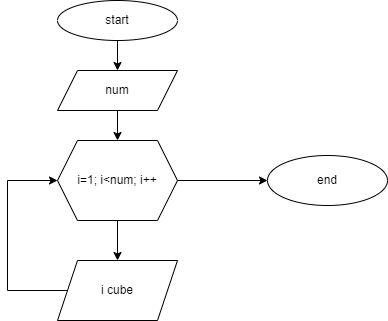

The diagram above was exported from draw.io. Its source (the exported page's mxGraphModel, read from the mxfile embedded in the PNG):
<mxGraphModel dx="644" dy="574" grid="1" gridSize="10" guides="1" tooltips="1" connect="1" arrows="1" fold="1" page="1" pageScale="1" pageWidth="827" pageHeight="1169" math="0" shadow="0">
  <root>
    <mxCell id="0" />
    <mxCell id="1" parent="0" />
    <mxCell id="2" value="start" style="ellipse;whiteSpace=wrap;html=1;" vertex="1" parent="1">
      <mxGeometry x="230" width="120" height="40" as="geometry" />
    </mxCell>
    <mxCell id="3" value="num" style="shape=parallelogram;perimeter=parallelogramPerimeter;whiteSpace=wrap;html=1;fixedSize=1;" vertex="1" parent="1">
      <mxGeometry x="230" y="70" width="120" height="40" as="geometry" />
    </mxCell>
    <mxCell id="4" value="i=1; i&amp;lt;num; i++" style="shape=hexagon;perimeter=hexagonPerimeter2;whiteSpace=wrap;html=1;fixedSize=1;" vertex="1" parent="1">
      <mxGeometry x="230" y="140" width="120" height="80" as="geometry" />
    </mxCell>
    <mxCell id="6" value="i cube" style="shape=parallelogram;perimeter=parallelogramPerimeter;whiteSpace=wrap;html=1;fixedSize=1;" vertex="1" parent="1">
      <mxGeometry x="230" y="260" width="120" height="60" as="geometry" />
    </mxCell>
    <mxCell id="7" value="end" style="ellipse;whiteSpace=wrap;html=1;" vertex="1" parent="1">
      <mxGeometry x="440" y="155" width="120" height="50" as="geometry" />
    </mxCell>
    <mxCell id="8" value="" style="endArrow=classic;html=1;exitX=0.5;exitY=1;exitDx=0;exitDy=0;entryX=0.5;entryY=0;entryDx=0;entryDy=0;" edge="1" parent="1" source="2" target="3">
      <mxGeometry width="50" height="50" relative="1" as="geometry">
        <mxPoint x="310" y="320" as="sourcePoint" />
        <mxPoint x="360" y="270" as="targetPoint" />
      </mxGeometry>
    </mxCell>
    <mxCell id="9" value="" style="endArrow=classic;html=1;exitX=0.5;exitY=1;exitDx=0;exitDy=0;" edge="1" parent="1" source="3" target="4">
      <mxGeometry width="50" height="50" relative="1" as="geometry">
        <mxPoint x="310" y="320" as="sourcePoint" />
        <mxPoint x="360" y="270" as="targetPoint" />
      </mxGeometry>
    </mxCell>
    <mxCell id="10" value="" style="endArrow=classic;html=1;exitX=0.5;exitY=1;exitDx=0;exitDy=0;entryX=0.5;entryY=0;entryDx=0;entryDy=0;" edge="1" parent="1" source="4" target="6">
      <mxGeometry width="50" height="50" relative="1" as="geometry">
        <mxPoint x="310" y="320" as="sourcePoint" />
        <mxPoint x="360" y="270" as="targetPoint" />
      </mxGeometry>
    </mxCell>
    <mxCell id="11" value="" style="endArrow=none;html=1;entryX=0;entryY=0.5;entryDx=0;entryDy=0;" edge="1" parent="1" target="6">
      <mxGeometry width="50" height="50" relative="1" as="geometry">
        <mxPoint x="180" y="290" as="sourcePoint" />
        <mxPoint x="160" y="270" as="targetPoint" />
      </mxGeometry>
    </mxCell>
    <mxCell id="12" value="" style="endArrow=none;html=1;" edge="1" parent="1">
      <mxGeometry width="50" height="50" relative="1" as="geometry">
        <mxPoint x="180" y="290" as="sourcePoint" />
        <mxPoint x="180" y="180" as="targetPoint" />
      </mxGeometry>
    </mxCell>
    <mxCell id="13" value="" style="endArrow=classic;html=1;entryX=0;entryY=0.5;entryDx=0;entryDy=0;" edge="1" parent="1" target="4">
      <mxGeometry width="50" height="50" relative="1" as="geometry">
        <mxPoint x="180" y="180" as="sourcePoint" />
        <mxPoint x="360" y="270" as="targetPoint" />
      </mxGeometry>
    </mxCell>
    <mxCell id="14" value="" style="endArrow=classic;html=1;exitX=1;exitY=0.5;exitDx=0;exitDy=0;entryX=0;entryY=0.5;entryDx=0;entryDy=0;" edge="1" parent="1" source="4" target="7">
      <mxGeometry width="50" height="50" relative="1" as="geometry">
        <mxPoint x="310" y="320" as="sourcePoint" />
        <mxPoint x="360" y="270" as="targetPoint" />
      </mxGeometry>
    </mxCell>
  </root>
</mxGraphModel>